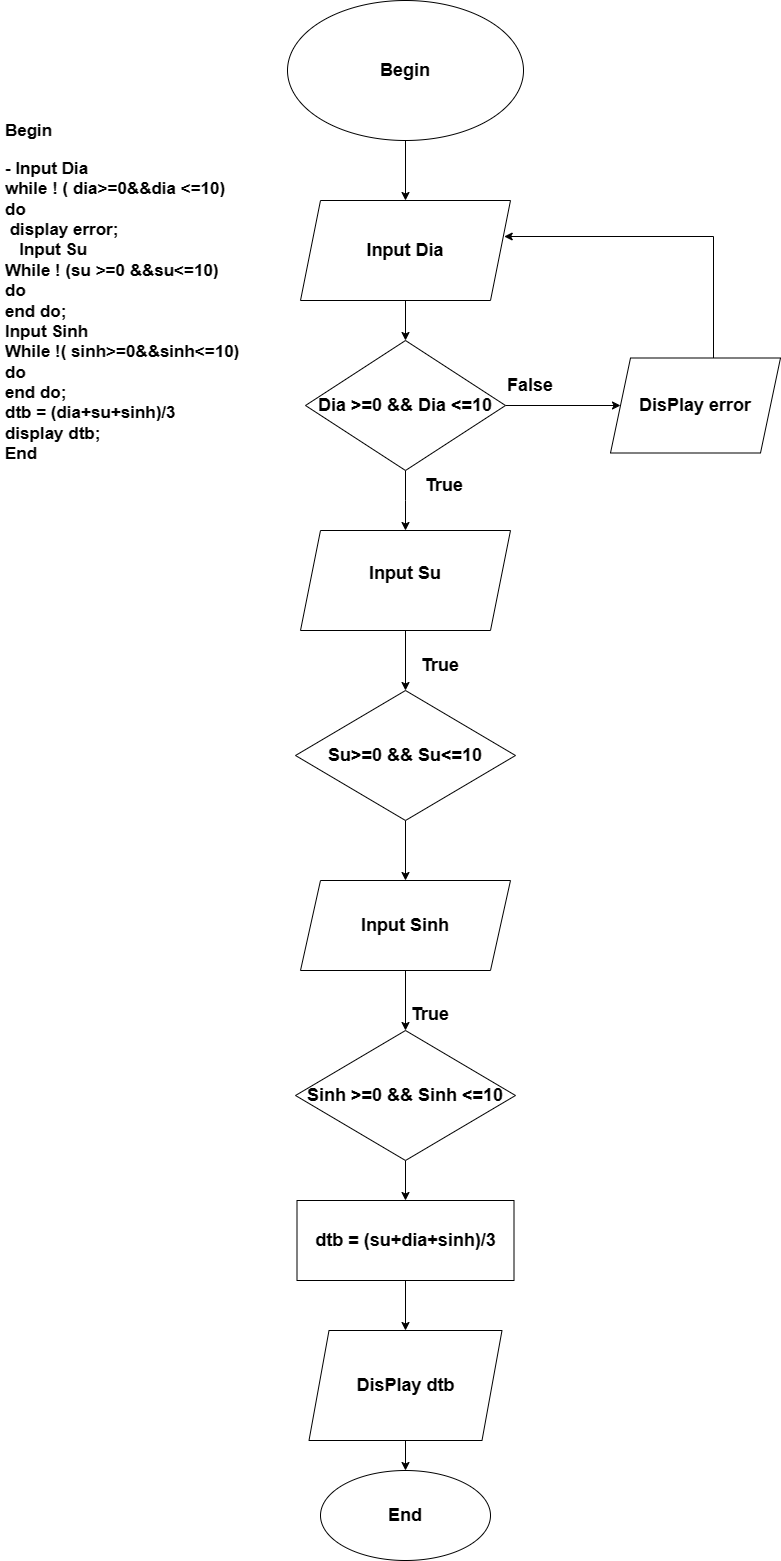

The diagram above was exported from draw.io. Its source (the exported page's mxGraphModel, read from the mxfile embedded in the PNG):
<mxGraphModel dx="1002" dy="569" grid="1" gridSize="10" guides="1" tooltips="1" connect="1" arrows="1" fold="1" page="1" pageScale="1" pageWidth="827" pageHeight="1169" math="0" shadow="0">
  <root>
    <mxCell id="WIyWlLk6GJQsqaUBKTNV-0" />
    <mxCell id="WIyWlLk6GJQsqaUBKTNV-1" parent="WIyWlLk6GJQsqaUBKTNV-0" />
    <mxCell id="SkBYp0sfC1Wnx5AB80yx-20" value="" style="edgeStyle=orthogonalEdgeStyle;rounded=0;orthogonalLoop=1;jettySize=auto;html=1;" parent="WIyWlLk6GJQsqaUBKTNV-1" source="SkBYp0sfC1Wnx5AB80yx-0" target="SkBYp0sfC1Wnx5AB80yx-19" edge="1">
      <mxGeometry relative="1" as="geometry" />
    </mxCell>
    <mxCell id="SkBYp0sfC1Wnx5AB80yx-0" value="&lt;h2&gt;Begin&lt;/h2&gt;" style="ellipse;whiteSpace=wrap;html=1;" parent="WIyWlLk6GJQsqaUBKTNV-1" vertex="1">
      <mxGeometry x="287" y="80" width="236" height="140" as="geometry" />
    </mxCell>
    <mxCell id="SkBYp0sfC1Wnx5AB80yx-11" style="edgeStyle=orthogonalEdgeStyle;rounded=0;orthogonalLoop=1;jettySize=auto;html=1;" parent="WIyWlLk6GJQsqaUBKTNV-1" edge="1">
      <mxGeometry relative="1" as="geometry">
        <mxPoint x="398" y="460" as="targetPoint" />
        <mxPoint x="398" y="460" as="sourcePoint" />
      </mxGeometry>
    </mxCell>
    <mxCell id="SkBYp0sfC1Wnx5AB80yx-18" value="&lt;h2&gt;End&lt;/h2&gt;" style="ellipse;whiteSpace=wrap;html=1;" parent="WIyWlLk6GJQsqaUBKTNV-1" vertex="1">
      <mxGeometry x="320" y="1550" width="170" height="90" as="geometry" />
    </mxCell>
    <mxCell id="SkBYp0sfC1Wnx5AB80yx-24" value="" style="edgeStyle=orthogonalEdgeStyle;rounded=0;orthogonalLoop=1;jettySize=auto;html=1;" parent="WIyWlLk6GJQsqaUBKTNV-1" source="SkBYp0sfC1Wnx5AB80yx-19" target="SkBYp0sfC1Wnx5AB80yx-21" edge="1">
      <mxGeometry relative="1" as="geometry" />
    </mxCell>
    <mxCell id="SkBYp0sfC1Wnx5AB80yx-19" value="&lt;h2&gt;Input Dia&lt;/h2&gt;" style="shape=parallelogram;perimeter=parallelogramPerimeter;whiteSpace=wrap;html=1;fixedSize=1;" parent="WIyWlLk6GJQsqaUBKTNV-1" vertex="1">
      <mxGeometry x="300" y="280" width="210" height="100" as="geometry" />
    </mxCell>
    <mxCell id="SkBYp0sfC1Wnx5AB80yx-26" value="" style="edgeStyle=orthogonalEdgeStyle;rounded=0;orthogonalLoop=1;jettySize=auto;html=1;" parent="WIyWlLk6GJQsqaUBKTNV-1" source="SkBYp0sfC1Wnx5AB80yx-21" edge="1">
      <mxGeometry relative="1" as="geometry">
        <mxPoint x="405" y="610" as="targetPoint" />
      </mxGeometry>
    </mxCell>
    <mxCell id="SkBYp0sfC1Wnx5AB80yx-45" value="" style="edgeStyle=orthogonalEdgeStyle;rounded=0;orthogonalLoop=1;jettySize=auto;html=1;" parent="WIyWlLk6GJQsqaUBKTNV-1" source="SkBYp0sfC1Wnx5AB80yx-21" target="SkBYp0sfC1Wnx5AB80yx-44" edge="1">
      <mxGeometry relative="1" as="geometry" />
    </mxCell>
    <mxCell id="SkBYp0sfC1Wnx5AB80yx-21" value="&lt;h2&gt;Dia &amp;gt;=0 &amp;amp;&amp;amp; Dia &amp;lt;=10&lt;/h2&gt;" style="rhombus;whiteSpace=wrap;html=1;" parent="WIyWlLk6GJQsqaUBKTNV-1" vertex="1">
      <mxGeometry x="305" y="420" width="200" height="130" as="geometry" />
    </mxCell>
    <mxCell id="SkBYp0sfC1Wnx5AB80yx-28" value="&lt;h2&gt;True&lt;/h2&gt;" style="text;strokeColor=none;align=center;fillColor=none;html=1;verticalAlign=middle;whiteSpace=wrap;rounded=0;" parent="WIyWlLk6GJQsqaUBKTNV-1" vertex="1">
      <mxGeometry x="414" y="550" width="60" height="30" as="geometry" />
    </mxCell>
    <mxCell id="SkBYp0sfC1Wnx5AB80yx-34" value="" style="edgeStyle=orthogonalEdgeStyle;rounded=0;orthogonalLoop=1;jettySize=auto;html=1;" parent="WIyWlLk6GJQsqaUBKTNV-1" source="SkBYp0sfC1Wnx5AB80yx-29" target="SkBYp0sfC1Wnx5AB80yx-33" edge="1">
      <mxGeometry relative="1" as="geometry" />
    </mxCell>
    <mxCell id="SkBYp0sfC1Wnx5AB80yx-29" value="&lt;h2&gt;Su&amp;gt;=0 &amp;amp;&amp;amp; Su&amp;lt;=10&lt;/h2&gt;" style="rhombus;whiteSpace=wrap;html=1;" parent="WIyWlLk6GJQsqaUBKTNV-1" vertex="1">
      <mxGeometry x="295" y="770" width="220" height="130" as="geometry" />
    </mxCell>
    <mxCell id="SkBYp0sfC1Wnx5AB80yx-31" value="" style="edgeStyle=orthogonalEdgeStyle;rounded=0;orthogonalLoop=1;jettySize=auto;html=1;" parent="WIyWlLk6GJQsqaUBKTNV-1" source="SkBYp0sfC1Wnx5AB80yx-30" target="SkBYp0sfC1Wnx5AB80yx-29" edge="1">
      <mxGeometry relative="1" as="geometry" />
    </mxCell>
    <mxCell id="SkBYp0sfC1Wnx5AB80yx-30" value="&lt;h2&gt;Input Su&lt;/h2&gt;&lt;div&gt;&lt;br&gt;&lt;/div&gt;" style="shape=parallelogram;perimeter=parallelogramPerimeter;whiteSpace=wrap;html=1;fixedSize=1;" parent="WIyWlLk6GJQsqaUBKTNV-1" vertex="1">
      <mxGeometry x="300" y="610" width="210" height="100" as="geometry" />
    </mxCell>
    <mxCell id="SkBYp0sfC1Wnx5AB80yx-32" value="&lt;h2&gt;True&lt;/h2&gt;" style="text;html=1;strokeColor=none;fillColor=none;align=center;verticalAlign=middle;whiteSpace=wrap;rounded=0;" parent="WIyWlLk6GJQsqaUBKTNV-1" vertex="1">
      <mxGeometry x="410" y="730" width="60" height="30" as="geometry" />
    </mxCell>
    <mxCell id="SkBYp0sfC1Wnx5AB80yx-36" value="" style="edgeStyle=orthogonalEdgeStyle;rounded=0;orthogonalLoop=1;jettySize=auto;html=1;" parent="WIyWlLk6GJQsqaUBKTNV-1" source="SkBYp0sfC1Wnx5AB80yx-33" target="SkBYp0sfC1Wnx5AB80yx-35" edge="1">
      <mxGeometry relative="1" as="geometry" />
    </mxCell>
    <mxCell id="SkBYp0sfC1Wnx5AB80yx-33" value="&lt;h2&gt;Input Sinh&lt;/h2&gt;" style="shape=parallelogram;perimeter=parallelogramPerimeter;whiteSpace=wrap;html=1;fixedSize=1;" parent="WIyWlLk6GJQsqaUBKTNV-1" vertex="1">
      <mxGeometry x="300" y="960" width="210" height="90" as="geometry" />
    </mxCell>
    <mxCell id="SkBYp0sfC1Wnx5AB80yx-40" value="" style="edgeStyle=orthogonalEdgeStyle;rounded=0;orthogonalLoop=1;jettySize=auto;html=1;" parent="WIyWlLk6GJQsqaUBKTNV-1" source="SkBYp0sfC1Wnx5AB80yx-35" target="SkBYp0sfC1Wnx5AB80yx-39" edge="1">
      <mxGeometry relative="1" as="geometry" />
    </mxCell>
    <mxCell id="SkBYp0sfC1Wnx5AB80yx-35" value="&lt;h2&gt;Sinh &amp;gt;=0 &amp;amp;&amp;amp; Sinh &amp;lt;=10&lt;/h2&gt;" style="rhombus;whiteSpace=wrap;html=1;" parent="WIyWlLk6GJQsqaUBKTNV-1" vertex="1">
      <mxGeometry x="295" y="1110" width="220" height="130" as="geometry" />
    </mxCell>
    <mxCell id="SkBYp0sfC1Wnx5AB80yx-38" value="&lt;h2&gt;True&lt;/h2&gt;" style="text;html=1;strokeColor=none;fillColor=none;align=center;verticalAlign=middle;whiteSpace=wrap;rounded=0;" parent="WIyWlLk6GJQsqaUBKTNV-1" vertex="1">
      <mxGeometry x="400" y="1079" width="60" height="30" as="geometry" />
    </mxCell>
    <mxCell id="SkBYp0sfC1Wnx5AB80yx-42" value="" style="edgeStyle=orthogonalEdgeStyle;rounded=0;orthogonalLoop=1;jettySize=auto;html=1;" parent="WIyWlLk6GJQsqaUBKTNV-1" source="SkBYp0sfC1Wnx5AB80yx-39" target="SkBYp0sfC1Wnx5AB80yx-41" edge="1">
      <mxGeometry relative="1" as="geometry" />
    </mxCell>
    <mxCell id="SkBYp0sfC1Wnx5AB80yx-39" value="&lt;h2&gt;dtb = (su+dia+sinh)/3&lt;/h2&gt;" style="rounded=0;whiteSpace=wrap;html=1;" parent="WIyWlLk6GJQsqaUBKTNV-1" vertex="1">
      <mxGeometry x="296.5" y="1280" width="217" height="80" as="geometry" />
    </mxCell>
    <mxCell id="SkBYp0sfC1Wnx5AB80yx-43" value="" style="edgeStyle=orthogonalEdgeStyle;rounded=0;orthogonalLoop=1;jettySize=auto;html=1;" parent="WIyWlLk6GJQsqaUBKTNV-1" source="SkBYp0sfC1Wnx5AB80yx-41" target="SkBYp0sfC1Wnx5AB80yx-18" edge="1">
      <mxGeometry relative="1" as="geometry" />
    </mxCell>
    <mxCell id="SkBYp0sfC1Wnx5AB80yx-41" value="&lt;h2&gt;DisPlay dtb&lt;/h2&gt;" style="shape=parallelogram;perimeter=parallelogramPerimeter;whiteSpace=wrap;html=1;fixedSize=1;" parent="WIyWlLk6GJQsqaUBKTNV-1" vertex="1">
      <mxGeometry x="308.5" y="1410" width="193" height="110" as="geometry" />
    </mxCell>
    <mxCell id="SkBYp0sfC1Wnx5AB80yx-47" style="edgeStyle=orthogonalEdgeStyle;rounded=0;orthogonalLoop=1;jettySize=auto;html=1;exitX=0.666;exitY=0.011;exitDx=0;exitDy=0;exitPerimeter=0;entryX=0.97;entryY=0.36;entryDx=0;entryDy=0;entryPerimeter=0;" parent="WIyWlLk6GJQsqaUBKTNV-1" source="SkBYp0sfC1Wnx5AB80yx-44" target="SkBYp0sfC1Wnx5AB80yx-19" edge="1">
      <mxGeometry relative="1" as="geometry">
        <mxPoint x="721" y="412.5" as="sourcePoint" />
        <mxPoint x="516" y="310" as="targetPoint" />
        <Array as="points">
          <mxPoint x="713" y="316" />
        </Array>
      </mxGeometry>
    </mxCell>
    <mxCell id="SkBYp0sfC1Wnx5AB80yx-44" value="&lt;h2&gt;DisPlay error&lt;/h2&gt;" style="shape=parallelogram;perimeter=parallelogramPerimeter;whiteSpace=wrap;html=1;fixedSize=1;" parent="WIyWlLk6GJQsqaUBKTNV-1" vertex="1">
      <mxGeometry x="610" y="437.5" width="170" height="95" as="geometry" />
    </mxCell>
    <mxCell id="SkBYp0sfC1Wnx5AB80yx-46" value="&lt;h2&gt;False&lt;/h2&gt;" style="text;html=1;strokeColor=none;fillColor=none;align=center;verticalAlign=middle;whiteSpace=wrap;rounded=0;" parent="WIyWlLk6GJQsqaUBKTNV-1" vertex="1">
      <mxGeometry x="500" y="450" width="60" height="30" as="geometry" />
    </mxCell>
    <mxCell id="SkBYp0sfC1Wnx5AB80yx-49" value="&lt;h1 style=&quot;font-size: 17px;&quot;&gt;&lt;font style=&quot;font-size: 17px;&quot;&gt;Begin&lt;/font&gt;&lt;/h1&gt;&lt;h3 style=&quot;font-size: 17px;&quot;&gt;&lt;font style=&quot;font-size: 17px;&quot;&gt;- Input Dia&amp;nbsp;&lt;br&gt;while ! ( dia&amp;gt;=0&amp;amp;&amp;amp;dia &amp;lt;=10)&lt;br&gt;do&amp;nbsp;&lt;br&gt;&amp;nbsp;display error;&lt;br&gt;&amp;nbsp; &amp;nbsp;Input Su&amp;nbsp;&lt;br&gt;While ! (su &amp;gt;=0 &amp;amp;&amp;amp;su&amp;lt;=10)&lt;br&gt;do&lt;br&gt;end do;&lt;br&gt;Input Sinh&lt;br&gt;While !( sinh&amp;gt;=0&amp;amp;&amp;amp;sinh&amp;lt;=10)&lt;br&gt;do&lt;br&gt;end do;&lt;br&gt;dtb = (dia+su+sinh)/3&lt;br&gt;display dtb;&lt;br&gt;End&lt;/font&gt;&lt;/h3&gt;" style="text;html=1;strokeColor=none;fillColor=none;spacing=5;spacingTop=-20;whiteSpace=wrap;overflow=hidden;rounded=0;" parent="WIyWlLk6GJQsqaUBKTNV-1" vertex="1">
      <mxGeometry y="200" width="270" height="489" as="geometry" />
    </mxCell>
    <mxCell id="pcB5Cm-fbM7ahQdKgXVT-1" style="edgeStyle=orthogonalEdgeStyle;rounded=0;orthogonalLoop=1;jettySize=auto;html=1;exitX=0.5;exitY=1;exitDx=0;exitDy=0;" parent="WIyWlLk6GJQsqaUBKTNV-1" source="SkBYp0sfC1Wnx5AB80yx-38" target="SkBYp0sfC1Wnx5AB80yx-38" edge="1">
      <mxGeometry relative="1" as="geometry" />
    </mxCell>
  </root>
</mxGraphModel>